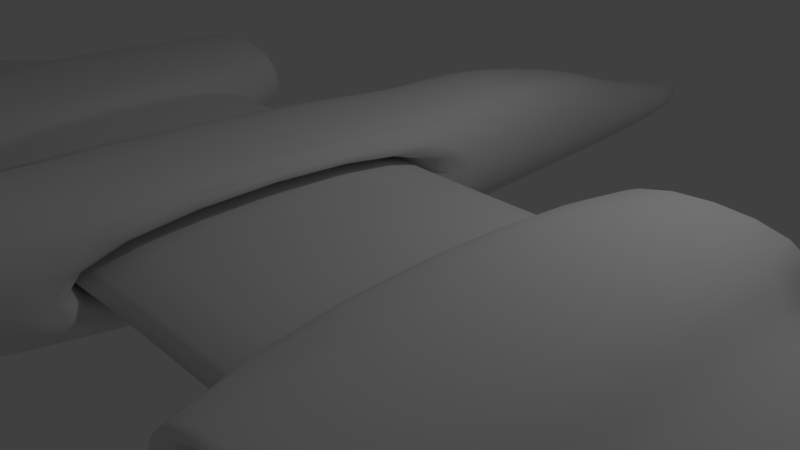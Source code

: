 # Source: AVIAO.blend  (saved by Blender 2.79.0; exported with 4.5.12 LTS)
import bpy
from mathutils import Matrix  # noqa: F401  (used for matrix-valued properties, if any)

bpy.ops.wm.read_factory_settings(use_empty=True)
scene = bpy.context.scene
scene.name = 'Scene'

# ---- collections
col_collection_1 = bpy.data.collections.new('Collection 1'); scene.collection.children.link(col_collection_1)

# ---- materials (node trees are filled in below, after node groups)
mat_material = bpy.data.materials.new('Material')
mat_material.alpha_threshold = 0.0
mat_material.use_transparent_shadow = False
mat_material.roughness = 0.5
mat_material.line_color = (0.0, 0.0, 0.0, 1.0)

# ---- material node trees

# ---- world
world_world = bpy.data.worlds.new('World'); scene.world = world_world
world_world.color = (0.05088, 0.05088, 0.05088)
world_world.use_sun_shadow = False
world_world.sun_shadow_jitter_overblur = 0.0
world_world.cycles.sampling_method = 'MANUAL'

# ---- cameras
cam_camera = bpy.data.cameras.new('Camera')
cam_camera.clip_end = 100.0
cam_camera.lens = 35.0
cam_camera.sensor_width = 32.0
cam_camera.sensor_height = 18.0
cam_camera.ortho_scale = 7.314
cam_camera.dof.focus_distance = 0.0
cam_camera.dof.aperture_fstop = 128.0

# ---- lights
light_lamp = bpy.data.lights.new('Lamp', 'POINT')
light_lamp.transmission_factor = 0.0
light_lamp.cutoff_distance = 30.0
light_lamp.energy = 100.0
light_lamp.shadow_buffer_clip_start = 1.001
light_lamp.shadow_soft_size = 0.1
light_lamp.shadow_maximum_resolution = 0.006
light_lamp.use_absolute_resolution = True

# ---- meshes
me_cube = bpy.data.meshes.new('Cube')
me_cube.from_pydata([(0.2459, 7.245, -0.8484), (0.177, -8.867, 0.3625), (-0.177, -8.867, 0.3625), (-0.2459, 7.245, -0.8484), (0.2459, 7.245, -0.6106), (0.1775, -8.46, 1.039), (-0.1775, -8.46, 1.039), (-0.2459, 7.245, -0.6106), (1.0, 0.3486, -0.3486), (-1.0, 0.3486, -0.3486), (1.0, 0.3486, 0.3486), (-1.0, 0.3486, 0.3486), (0.6296, 4.749, -1.004), (-0.6296, 4.749, -1.004), (0.2068, 4.184, 0.2511), (-0.23, 4.184, 0.2511), (1.0, -4.087, -0.3486), (-1.0, -4.087, -0.3486), (1.0, -4.087, 0.3486), (-1.0, -4.087, 0.3486), (1.0, 1.0, -1.0), (0.606, -4.739, -0.7672), (0.5596, 1.916, 0.6832), (0.05265, -5.145, 1.004), (-0.606, -4.739, -0.7672), (-1.0, 1.0, -1.0), (-0.05265, -5.145, 1.004), (-0.522, 1.916, 0.6832), (-2.872, 0.3486, -0.3486), (-2.872, -4.087, -0.3486), (-2.872, 0.3486, 0.3486), (-2.872, -4.087, 0.3486), (2.872, -4.087, -0.3486), (2.872, 0.3486, -0.3486), (2.872, -4.087, 0.3486), (2.872, 0.3486, 0.3486), (-2.872, 0.3486, -0.3486), (-2.872, -4.087, -0.3486), (-2.872, 0.3486, 0.3486), (-2.872, -4.087, 0.3486), (2.872, -4.087, -0.3486), (2.872, 0.3486, -0.3486), (2.872, -4.087, 0.3486), (2.872, 0.3486, 0.3486), (-5.196, 0.3486, -0.14), (-5.196, -4.087, -0.14), (-5.196, 0.3486, 0.14), (-5.196, -4.087, 0.14), (5.196, -4.087, -0.14), (5.196, 0.3486, -0.14), (5.196, -4.087, 0.14), (5.196, 0.3486, 0.14), (-2.872, 0.8738, -0.6228), (-2.872, -4.612, -0.6228), (-2.872, 0.8738, 0.6529), (-2.872, -4.612, 0.6529), (2.872, -4.612, -0.6228), (2.872, 0.8738, -0.6228), (2.872, -4.612, 0.6529), (2.872, 0.8738, 0.6529), (-5.196, 0.8738, -0.6228), (-5.196, -4.612, -0.6228), (-5.196, 0.8738, 0.6529), (-5.196, -4.612, 0.6529), (5.196, -4.612, -0.6228), (5.196, 0.8738, -0.6228), (5.196, -4.612, 0.6529), (5.196, 0.8738, 0.6529), (-8.121, -1.637, -0.07415), (-8.121, -4.896, -0.07415), (-8.121, -1.637, 0.07416), (-8.121, -4.896, 0.07416), (8.121, -4.896, -0.07415), (8.121, -1.637, -0.07415), (8.121, -4.896, 0.07416), (8.121, -1.637, 0.07416), (-3.227, 0.8738, -0.02436), (-3.227, 0.8738, 0.5191), (-3.227, -4.612, -0.2692), (-3.227, -4.612, 0.5191), (3.227, -4.612, -0.5191), (3.227, -4.612, 0.5191), (3.227, 0.8738, 0.04774), (3.227, 0.8738, 0.3601), (-4.841, 0.8738, -0.02436), (-4.841, 0.8738, 0.5191), (-4.841, -4.612, -0.2692), (-4.841, -4.612, 0.5191), (4.841, -4.612, -0.5191), (4.841, -4.612, 0.5191), (4.841, 0.8738, 0.04774), (4.841, 0.8738, 0.3601), (-2.872, 0.8738, -0.3791), (-2.872, 0.8738, 0.6507), (-2.872, -4.612, -0.6239), (-2.872, -4.612, 0.6493), (2.872, -4.612, -0.8738), (2.872, -4.612, 0.6493), (2.872, 0.8738, -0.3069), (2.872, 0.8738, 0.4902), (-5.196, 0.8738, -0.3791), (-5.196, 0.8738, 0.6507), (-5.196, -4.612, -0.6239), (-5.196, -4.612, 0.6493), (5.196, -4.612, -0.8738), (5.196, -4.612, 0.6493), (5.196, 0.8738, -0.3069), (5.196, 0.8738, 0.4902), (-3.227, -0.1423, -0.5191), (-3.227, -0.1423, 0.5191), (-3.227, -3.596, -0.5191), (-3.227, -3.596, 0.5191), (3.227, -3.596, -0.5191), (3.227, -3.596, 0.5191), (3.227, -0.1423, -0.5191), (3.227, -0.1423, 0.5191), (-4.841, -0.1423, -0.5191), (-4.841, -0.1423, 0.5191), (-4.841, -3.596, -0.5191), (-4.841, -3.596, 0.5191), (4.841, -3.596, -0.5191), (4.841, -3.596, 0.5191), (4.841, -0.1423, -0.5191), (4.841, -0.1423, 0.5191), (1.0, -4.739, 1.0), (-1.0, -4.739, 1.0), (0.3317, -8.867, 1.043), (-0.3317, -8.867, 1.043), (0.05323, -7.513, 2.966), (-0.05323, -7.513, 2.966), (0.04982, -8.346, 2.759), (-0.04982, -8.346, 2.759), (1.0, 1.0, 0.6623), (-1.0, 1.0, 0.6623), (0.6296, 4.749, 0.001455), (-0.6296, 4.749, 0.001455)], [], [(20, 21, 24, 25), (132, 133, 125, 124), (18, 16, 29, 31), (1, 126, 127, 2), (17, 19, 34, 32), (4, 0, 3, 7), (13, 12, 20, 25), (12, 134, 132, 20), (135, 13, 25, 133), (14, 15, 27, 22), (3, 0, 12, 13), (0, 4, 134, 12), (7, 3, 13, 135), (4, 7, 135, 134), (1, 2, 24, 21), (126, 1, 21, 124), (2, 127, 125, 24), (26, 6, 131, 129), (8, 16, 21, 20), (10, 8, 20, 132), (16, 18, 124, 21), (17, 9, 25, 24), (19, 17, 24, 125), (9, 11, 133, 25), (18, 10, 132, 124), (11, 19, 125, 133), (32, 34, 42, 40), (30, 31, 39, 38), (16, 8, 28, 29), (19, 11, 35, 34), (11, 9, 33, 35), (9, 17, 32, 33), (8, 10, 30, 28), (10, 18, 31, 30), (46, 44, 60, 62), (39, 37, 53, 55), (31, 29, 37, 39), (29, 28, 36, 37), (34, 35, 43, 42), (35, 33, 41, 43), (33, 32, 40, 41), (28, 30, 38, 36), (50, 51, 75, 74), (45, 44, 68, 69), (44, 45, 61, 60), (36, 38, 54, 52), (51, 50, 66, 67), (37, 36, 52, 53), (47, 46, 62, 63), (42, 43, 59, 58), (57, 56, 64, 65), (65, 67, 107, 106), (60, 52, 92, 100), (54, 55, 63, 62), (59, 57, 98, 99), (66, 64, 104, 105), (53, 52, 60, 61), (58, 59, 67, 66), (41, 40, 56, 57), (45, 47, 63, 61), (40, 42, 58, 56), (48, 49, 65, 64), (43, 41, 57, 59), (50, 48, 64, 66), (38, 39, 55, 54), (49, 51, 67, 65), (68, 70, 71, 69), (72, 74, 75, 73), (51, 49, 73, 75), (49, 48, 72, 73), (44, 46, 70, 68), (46, 47, 71, 70), (48, 50, 74, 72), (47, 45, 69, 71), (76, 77, 109, 108), (90, 91, 123, 122), (81, 89, 121, 113), (89, 88, 120, 121), (63, 55, 95, 103), (58, 66, 105, 97), (53, 61, 102, 94), (52, 54, 93, 92), (57, 65, 106, 98), (62, 60, 100, 101), (55, 53, 94, 95), (67, 59, 99, 107), (61, 63, 103, 102), (64, 56, 96, 104), (56, 58, 97, 96), (54, 62, 101, 93), (77, 76, 92, 93), (78, 79, 95, 94), (81, 80, 96, 97), (82, 83, 99, 98), (84, 85, 101, 100), (87, 86, 102, 103), (88, 89, 105, 104), (91, 90, 106, 107), (90, 82, 98, 106), (83, 91, 107, 99), (80, 88, 104, 96), (85, 77, 93, 101), (76, 84, 100, 92), (79, 87, 103, 95), (89, 81, 97, 105), (86, 78, 94, 102), (115, 114, 122, 123), (108, 109, 117, 116), (112, 113, 121, 120), (111, 110, 118, 119), (78, 86, 118, 110), (82, 90, 122, 114), (79, 78, 110, 111), (91, 83, 115, 123), (80, 81, 113, 112), (88, 80, 112, 120), (83, 82, 114, 115), (77, 85, 117, 109), (85, 84, 116, 117), (84, 76, 108, 116), (86, 87, 119, 118), (87, 79, 111, 119), (26, 23, 124, 125), (5, 6, 127, 126), (23, 5, 126, 124), (6, 26, 125, 127), (131, 130, 128, 129), (6, 5, 130, 131), (5, 23, 128, 130), (23, 26, 129, 128), (22, 27, 133, 132), (15, 14, 134, 135), (14, 22, 132, 134), (27, 15, 135, 133)])
me_cube.polygons.foreach_set('use_smooth', [True] * 134)
me_cube.materials.append(mat_material)
me_cube.use_remesh_preserve_volume = False
me_cube.use_remesh_preserve_attributes = False
me_cube.use_mirror_vertex_groups = False
me_cube.update()

# ---- objects
ob_cube = bpy.data.objects.new('Cube', me_cube)
ob_lamp = bpy.data.objects.new('Lamp', light_lamp)
ob_camera = bpy.data.objects.new('Camera', cam_camera)

# ---- transforms, parenting, visibility, modifiers, constraints
ob_cube.location = (0.0, 0.0, 1.328)
ob_cube.lock_rotations_4d = False
ob_cube.empty_display_type = 'ARROWS'
ob_cube.lineart.crease_threshold = 0.0
_m = ob_cube.modifiers.new('Subsurf', 'SUBSURF')
_m.uv_smooth = 'NONE'
_m.quality = 2
_m.levels = 3
_m.show_only_control_edges = False
ob_lamp.location = (4.076, 1.005, 5.904)
ob_lamp.rotation_euler = (0.6503, 0.05522, 1.866)
ob_lamp.lock_rotations_4d = False
ob_lamp.empty_display_type = 'ARROWS'
ob_lamp.color = (0.0, 0.0, 0.0, 0.0)
ob_lamp.hide_viewport = True
ob_lamp.lineart.crease_threshold = 0.0
ob_camera.location = (7.481, -6.508, 5.344)
ob_camera.rotation_euler = (1.109, 0.0, 0.8149)
ob_camera.lock_rotations_4d = False
ob_camera.empty_display_type = 'ARROWS'
ob_camera.color = (0.0, 0.0, 0.0, 0.0)
ob_camera.hide_viewport = True
ob_camera.display_type = 'WIRE'
ob_camera.lineart.crease_threshold = 0.0

# ---- collection membership
col_collection_1.objects.link(ob_cube)
col_collection_1.objects.link(ob_lamp)
col_collection_1.objects.link(ob_camera)

# ---- scene / render settings (as saved in the file)
scene.camera = ob_camera
scene.frame_start = 1; scene.frame_end = 250; scene.frame_set(1)
scene.render.engine = 'BLENDER_EEVEE_NEXT'
scene.render.resolution_percentage = 50
scene.render.dither_intensity = 0.0
scene.cycles.use_denoising = False
scene.cycles.samples = 128
scene.cycles.sampling_pattern = 'TABULATED_SOBOL'
scene.cycles.use_adaptive_sampling = False
scene.cycles.use_light_tree = False
scene.cycles.blur_glossy = 0.0
scene.cycles.sample_clamp_indirect = 0.0
scene.view_settings.view_transform = 'Standard'
bpy.context.view_layer.update()

